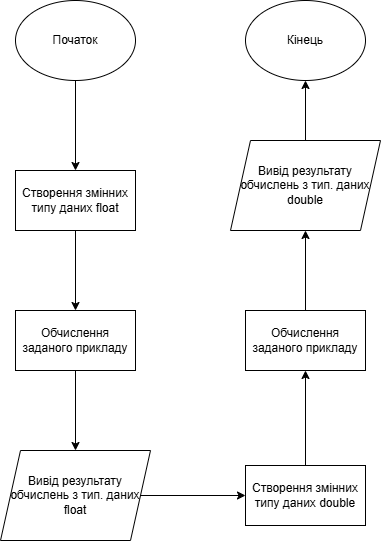

The diagram above was exported from draw.io. Its source (the exported page's mxGraphModel, read from the mxfile embedded in the PNG):
<mxGraphModel dx="1826" dy="760" grid="1" gridSize="10" guides="1" tooltips="1" connect="1" arrows="1" fold="1" page="1" pageScale="1" pageWidth="827" pageHeight="1169" math="0" shadow="0">
  <root>
    <mxCell id="0" />
    <mxCell id="1" parent="0" />
    <mxCell id="8Jh4nRjbIJZ7e6hjZdBD-3" value="" style="edgeStyle=orthogonalEdgeStyle;rounded=0;orthogonalLoop=1;jettySize=auto;html=1;" edge="1" parent="1" source="8Jh4nRjbIJZ7e6hjZdBD-1" target="8Jh4nRjbIJZ7e6hjZdBD-2">
      <mxGeometry relative="1" as="geometry" />
    </mxCell>
    <mxCell id="8Jh4nRjbIJZ7e6hjZdBD-1" value="Початок" style="ellipse;whiteSpace=wrap;html=1;" vertex="1" parent="1">
      <mxGeometry x="250" y="10" width="120" height="80" as="geometry" />
    </mxCell>
    <mxCell id="8Jh4nRjbIJZ7e6hjZdBD-5" value="" style="edgeStyle=orthogonalEdgeStyle;rounded=0;orthogonalLoop=1;jettySize=auto;html=1;" edge="1" parent="1" source="8Jh4nRjbIJZ7e6hjZdBD-2" target="8Jh4nRjbIJZ7e6hjZdBD-4">
      <mxGeometry relative="1" as="geometry" />
    </mxCell>
    <mxCell id="8Jh4nRjbIJZ7e6hjZdBD-2" value="Створення змінних типу даних float" style="whiteSpace=wrap;html=1;" vertex="1" parent="1">
      <mxGeometry x="250" y="180" width="120" height="60" as="geometry" />
    </mxCell>
    <mxCell id="8Jh4nRjbIJZ7e6hjZdBD-7" value="" style="edgeStyle=orthogonalEdgeStyle;rounded=0;orthogonalLoop=1;jettySize=auto;html=1;" edge="1" parent="1" source="8Jh4nRjbIJZ7e6hjZdBD-4" target="8Jh4nRjbIJZ7e6hjZdBD-6">
      <mxGeometry relative="1" as="geometry" />
    </mxCell>
    <mxCell id="8Jh4nRjbIJZ7e6hjZdBD-4" value="Обчислення заданого прикладу" style="whiteSpace=wrap;html=1;" vertex="1" parent="1">
      <mxGeometry x="250" y="320" width="120" height="60" as="geometry" />
    </mxCell>
    <mxCell id="8Jh4nRjbIJZ7e6hjZdBD-10" style="edgeStyle=orthogonalEdgeStyle;rounded=0;orthogonalLoop=1;jettySize=auto;html=1;entryX=0;entryY=0.5;entryDx=0;entryDy=0;" edge="1" parent="1" source="8Jh4nRjbIJZ7e6hjZdBD-6" target="8Jh4nRjbIJZ7e6hjZdBD-9">
      <mxGeometry relative="1" as="geometry" />
    </mxCell>
    <mxCell id="8Jh4nRjbIJZ7e6hjZdBD-6" value="Вивід результату обчислень з тип. даних float" style="shape=parallelogram;perimeter=parallelogramPerimeter;whiteSpace=wrap;html=1;fixedSize=1;" vertex="1" parent="1">
      <mxGeometry x="235" y="460" width="150" height="90" as="geometry" />
    </mxCell>
    <mxCell id="8Jh4nRjbIJZ7e6hjZdBD-12" style="edgeStyle=orthogonalEdgeStyle;rounded=0;orthogonalLoop=1;jettySize=auto;html=1;" edge="1" parent="1" source="8Jh4nRjbIJZ7e6hjZdBD-9" target="8Jh4nRjbIJZ7e6hjZdBD-11">
      <mxGeometry relative="1" as="geometry" />
    </mxCell>
    <mxCell id="8Jh4nRjbIJZ7e6hjZdBD-9" value="Створення змінних типу даних double" style="whiteSpace=wrap;html=1;" vertex="1" parent="1">
      <mxGeometry x="480" y="475" width="120" height="60" as="geometry" />
    </mxCell>
    <mxCell id="8Jh4nRjbIJZ7e6hjZdBD-14" style="edgeStyle=orthogonalEdgeStyle;rounded=0;orthogonalLoop=1;jettySize=auto;html=1;entryX=0.5;entryY=1;entryDx=0;entryDy=0;" edge="1" parent="1" source="8Jh4nRjbIJZ7e6hjZdBD-11" target="8Jh4nRjbIJZ7e6hjZdBD-13">
      <mxGeometry relative="1" as="geometry" />
    </mxCell>
    <mxCell id="8Jh4nRjbIJZ7e6hjZdBD-11" value="Обчислення заданого прикладу" style="whiteSpace=wrap;html=1;" vertex="1" parent="1">
      <mxGeometry x="480" y="320" width="120" height="60" as="geometry" />
    </mxCell>
    <mxCell id="8Jh4nRjbIJZ7e6hjZdBD-18" style="edgeStyle=orthogonalEdgeStyle;rounded=0;orthogonalLoop=1;jettySize=auto;html=1;entryX=0.5;entryY=1;entryDx=0;entryDy=0;" edge="1" parent="1" source="8Jh4nRjbIJZ7e6hjZdBD-13" target="8Jh4nRjbIJZ7e6hjZdBD-17">
      <mxGeometry relative="1" as="geometry" />
    </mxCell>
    <mxCell id="8Jh4nRjbIJZ7e6hjZdBD-13" value="Вивід результату обчислень з тип. даних double" style="shape=parallelogram;perimeter=parallelogramPerimeter;whiteSpace=wrap;html=1;fixedSize=1;" vertex="1" parent="1">
      <mxGeometry x="465" y="150" width="150" height="90" as="geometry" />
    </mxCell>
    <mxCell id="8Jh4nRjbIJZ7e6hjZdBD-17" value="Кінець" style="ellipse;whiteSpace=wrap;html=1;" vertex="1" parent="1">
      <mxGeometry x="480" y="10" width="120" height="80" as="geometry" />
    </mxCell>
  </root>
</mxGraphModel>